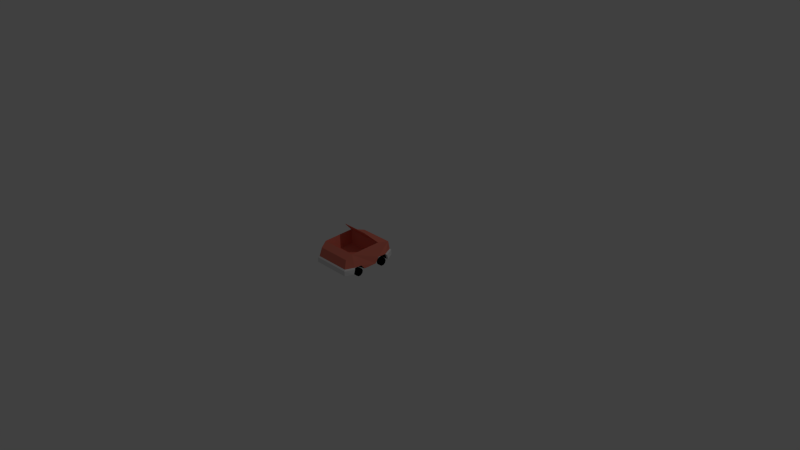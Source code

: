 # Source: CarSport.blend  (saved by Blender 2.72.0; exported with 4.5.12 LTS)
import bpy
from mathutils import Matrix  # noqa: F401  (used for matrix-valued properties, if any)

bpy.ops.wm.read_factory_settings(use_empty=True)
scene = bpy.context.scene
scene.name = 'Scene'

# ---- collections
col_collection_1 = bpy.data.collections.new('Collection 1'); scene.collection.children.link(col_collection_1)

# ---- materials (node trees are filled in below, after node groups)
mat_sport = bpy.data.materials.new('Sport')
mat_sport.alpha_threshold = 0.0
mat_sport.use_transparent_shadow = False
mat_sport.diffuse_color = (0.8, 0.208, 0.147, 1.0)
mat_sport.roughness = 0.5
mat_bumper = bpy.data.materials.new('Bumper')
mat_bumper.alpha_threshold = 0.0
mat_bumper.use_transparent_shadow = False
mat_bumper.roughness = 0.5
mat_wheel = bpy.data.materials.new('Wheel')
mat_wheel.alpha_threshold = 0.0
mat_wheel.use_transparent_shadow = False
mat_wheel.diffuse_color = (0.0, 0.0, 0.0, 1.0)
mat_wheel.roughness = 0.5
mat_headlights = bpy.data.materials.new('HeadLights')
mat_headlights.alpha_threshold = 0.0
mat_headlights.use_transparent_shadow = False
mat_headlights.diffuse_color = (1.0, 1.0, 1.0, 1.0)
mat_headlights.roughness = 0.5

# ---- material node trees

# ---- world
world_world = bpy.data.worlds.new('World'); scene.world = world_world
world_world.color = (0.05088, 0.05088, 0.05088)
world_world.use_sun_shadow = False
world_world.sun_shadow_jitter_overblur = 0.0
world_world.cycles.sampling_method = 'MANUAL'
world_world.cycles.sample_map_resolution = 256

# ---- cameras
cam_camera = bpy.data.cameras.new('Camera')
cam_camera.clip_end = 100.0
cam_camera.lens = 35.0
cam_camera.sensor_width = 32.0
cam_camera.sensor_height = 18.0
cam_camera.ortho_scale = 7.314
cam_camera.dof.focus_distance = 0.0
cam_camera.dof.aperture_fstop = 128.0

# ---- lights
light_lamp = bpy.data.lights.new('Lamp', 'POINT')
light_lamp.transmission_factor = 0.0
light_lamp.cutoff_distance = 30.0
light_lamp.energy = 100.0
light_lamp.shadow_buffer_clip_start = 1.001
light_lamp.shadow_soft_size = 0.1
light_lamp.shadow_maximum_resolution = 0.006
light_lamp.use_absolute_resolution = True
light_lamp.cycles.use_multiple_importance_sampling = False

# ---- meshes
me_cube_002 = bpy.data.meshes.new('Cube.002')
me_cube_002.from_pydata([(0.1432, 0.2238, 0.5647), (0.1432, 0.2386, 0.5542), (0.1162, 0.2156, 0.5664), (0.101, 0.2257, 0.5568), (0.105, 0.1957, 0.5705), (0.08357, 0.1947, 0.5633), (0.1162, 0.1758, 0.5747), (0.101, 0.1636, 0.5698), (0.1432, 0.1676, 0.5764), (0.1432, 0.1508, 0.5725), (0.1701, 0.1758, 0.5747), (0.1853, 0.1636, 0.5698), (0.1813, 0.1957, 0.5705), (0.2028, 0.1947, 0.5633), (0.1701, 0.2156, 0.5664), (0.1853, 0.2257, 0.5568), (-0.216, 0.05139, 0.5735), (-0.233, 0.05142, -0.1827), (-0.2269, 0.2517, 0.55), (-0.2316, 0.2502, -0.15), (0.233, 0.05142, -0.1827), (0.216, 0.05139, 0.5735), (0.2316, 0.2502, -0.15), (0.2269, 0.2517, 0.55), (-0.2567, 0.318, 0.358), (-0.253, 0.3048, -0.06887), (-0.1842, 0.4745, 0.2052), (0.253, 0.3048, -0.06887), (0.2566, 0.318, 0.358), (0.1842, 0.4745, 0.2052), (-0.2843, 0.0561, -0.0873), (-0.2828, 0.0561, 0.4665), (-0.2819, 0.05763, 0.1007), (-0.2819, 0.05762, 0.2819), (-0.2862, 0.1324, -0.06052), (-0.2819, 0.1197, 0.04985), (-0.2838, 0.1302, 0.4455), (-0.2839, 0.1354, 0.332), (0.1732, 0.05608, 0.4483), (0.2828, 0.0561, 0.4665), (0.2819, 0.05763, 0.2801), (0.2819, 0.05763, 0.1005), (0.2843, 0.0561, -0.0873), (0.2838, 0.1302, 0.4455), (0.2839, 0.1356, 0.332), (0.2819, 0.1197, 0.04907), (0.2862, 0.1324, -0.06055), (-0.2528, 0.05143, 0.05518), (-0.2998, 0.05143, 0.05518), (-0.2528, 0.01965, 0.04464), (-0.2998, 0.01965, 0.04464), (-0.2528, 1.068e-05, 0.01705), (-0.2998, 1.126e-05, 0.01705), (-0.2528, 1.127e-05, -0.01706), (-0.2998, 1.184e-05, -0.01706), (-0.2528, 0.01965, -0.04465), (-0.2998, 0.01965, -0.04465), (-0.2528, 0.05143, -0.05519), (-0.2998, 0.05143, -0.05519), (-0.2528, 0.08321, -0.04465), (-0.2998, 0.08321, -0.04465), (-0.2528, 0.1029, -0.01706), (-0.2998, 0.1029, -0.01706), (-0.2528, 0.1029, 0.01705), (-0.2998, 0.1029, 0.01705), (-0.2528, 0.08321, 0.04464), (-0.2998, 0.08321, 0.04464), (-0.2528, 0.05142, 0.4352), (-0.2998, 0.05142, 0.4352), (-0.2528, 0.01964, 0.4246), (-0.2998, 0.01964, 0.4246), (-0.2528, 3.967e-06, 0.397), (-0.2998, 4.541e-06, 0.397), (-0.2528, 4.556e-06, 0.3629), (-0.2998, 5.13e-06, 0.3629), (-0.2528, 0.01965, 0.3354), (-0.2998, 0.01965, 0.3354), (-0.2528, 0.05143, 0.3248), (-0.2998, 0.05143, 0.3248), (-0.2528, 0.0832, 0.3354), (-0.2998, 0.0832, 0.3354), (-0.2528, 0.1028, 0.3629), (-0.2998, 0.1028, 0.3629), (-0.2528, 0.1028, 0.3971), (-0.2998, 0.1028, 0.3971), (-0.2528, 0.0832, 0.4246), (-0.2998, 0.0832, 0.4246), (0.2998, 0.0494, 0.05306), (0.2528, 0.0494, 0.05306), (0.2998, 0.01762, 0.04252), (0.2528, 0.01762, 0.04252), (0.2998, -0.00202, 0.01493), (0.2528, -0.00202, 0.01493), (0.2998, -0.00202, -0.01918), (0.2528, -0.00202, -0.01918), (0.2998, 0.01762, -0.04677), (0.2528, 0.01762, -0.04677), (0.2998, 0.0494, -0.05731), (0.2528, 0.0494, -0.05731), (0.2998, 0.08118, -0.04677), (0.2528, 0.08118, -0.04677), (0.2998, 0.1008, -0.01918), (0.2528, 0.1008, -0.01918), (0.2998, 0.1008, 0.01493), (0.2528, 0.1008, 0.01493), (0.2998, 0.08118, 0.04252), (0.2528, 0.08118, 0.04252), (0.2998, 0.05142, 0.4352), (0.2528, 0.05142, 0.4352), (0.2998, 0.01964, 0.4246), (0.2528, 0.01964, 0.4246), (0.2998, 4.593e-06, 0.3971), (0.2528, 4.593e-06, 0.3971), (0.2998, 5.189e-06, 0.3629), (0.2528, 5.189e-06, 0.3629), (0.2998, 0.01965, 0.3354), (0.2528, 0.01965, 0.3354), (0.2998, 0.05143, 0.3248), (0.2528, 0.05143, 0.3248), (0.2998, 0.0832, 0.3354), (0.2528, 0.0832, 0.3354), (0.2998, 0.1028, 0.3629), (0.2528, 0.1028, 0.3629), (0.2998, 0.1028, 0.3971), (0.2528, 0.1028, 0.3971), (0.2998, 0.0832, 0.4246), (0.2528, 0.0832, 0.4246), (0.1992, 0.1197, 0.04915), (0.1992, 0.1197, -0.04965), (0.1732, 0.05609, -0.06994), (0.1732, 0.05608, 0.07313), (-0.1732, 0.05609, -0.06994), (-0.1992, 0.1197, -0.0496), (-0.1992, 0.1197, 0.04972), (-0.1732, 0.05608, 0.07317), (0.1732, 0.05608, 0.3079), (0.1992, 0.1197, 0.3302), (0.1992, 0.1197, 0.4294), (-0.1992, 0.1196, 0.3302), (-0.1732, 0.05608, 0.4484), (-0.1732, 0.05607, 0.3085), (-0.1991, 0.1197, 0.4294), (-0.2255, 0.137, 0.5741), (0.2255, 0.137, 0.5741), (-0.2366, 0.05581, 0.5922), (0.2366, 0.05581, 0.5922), (-0.3037, 0.05796, 0.4745), (-0.3037, 0.1204, 0.4572), (0.3037, 0.05796, 0.4745), (0.3037, 0.1204, 0.4572), (-0.2366, 0.1218, 0.5908), (0.2366, 0.1218, 0.5908), (0.2439, 0.1368, -0.1829), (-0.2439, 0.1368, -0.1829), (-0.2571, 0.05596, -0.2008), (0.2571, 0.05596, -0.2008), (-0.3064, 0.0578, -0.09251), (-0.3064, 0.12, -0.07381), (0.3064, 0.0578, -0.0925), (0.3064, 0.12, -0.07381), (0.2568, 0.1215, -0.1995), (-0.2568, 0.1215, -0.1995), (-0.1432, 0.2238, 0.5647), (-0.1432, 0.2386, 0.5542), (-0.1701, 0.2156, 0.5664), (-0.1853, 0.2257, 0.5568), (-0.1813, 0.1957, 0.5705), (-0.2028, 0.1947, 0.5633), (-0.1701, 0.1758, 0.5747), (-0.1853, 0.1636, 0.5698), (-0.1432, 0.1676, 0.5764), (-0.1432, 0.1508, 0.5724), (-0.1162, 0.1758, 0.5747), (-0.101, 0.1636, 0.5698), (-0.105, 0.1957, 0.5705), (-0.08357, 0.1947, 0.5633), (-0.1162, 0.2156, 0.5664), (-0.101, 0.2257, 0.5568), (-0.2057, 0.1547, 0.3156), (-0.2023, 0.1441, -0.02616), (0.2023, 0.1441, -0.02616), (0.2057, 0.1547, 0.3156), (-0.2567, 0.3141, 0.3547), (-0.1842, 0.4706, 0.2019), (0.2566, 0.3142, 0.3547), (0.1842, 0.4706, 0.2019)], [], [(0, 1, 3, 2), (2, 3, 5, 4), (4, 5, 7, 6), (6, 7, 9, 8), (8, 9, 11, 10), (10, 11, 13, 12), (14, 15, 1, 0), (12, 13, 15, 14), (0, 2, 4, 6, 8, 10, 12, 14), (24, 25, 34, 35, 32, 33, 37), (19, 22, 152, 153), (142, 36, 147, 150), (24, 182, 184, 28), (43, 143, 151, 149), (19, 153, 34, 25), (32, 134, 130, 41, 40, 135, 140, 33), (136, 44, 43, 137), (143, 142, 150, 151), (152, 46, 159, 160), (135, 40, 44, 136), (38, 137, 43, 39), (47, 48, 50, 49), (49, 50, 52, 51), (51, 52, 54, 53), (53, 54, 56, 55), (55, 56, 58, 57), (57, 58, 60, 59), (59, 60, 62, 61), (61, 62, 64, 63), (50, 48, 66, 64, 62, 60, 58, 56, 54, 52), (65, 66, 48, 47), (63, 64, 66, 65), (67, 68, 70, 69), (69, 70, 72, 71), (71, 72, 74, 73), (73, 74, 76, 75), (75, 76, 78, 77), (77, 78, 80, 79), (79, 80, 82, 81), (81, 82, 84, 83), (70, 68, 86, 84, 82, 80, 78, 76, 74, 72), (85, 86, 68, 67), (83, 84, 86, 85), (87, 88, 90, 89), (89, 90, 92, 91), (91, 92, 94, 93), (93, 94, 96, 95), (95, 96, 98, 97), (97, 98, 100, 99), (99, 100, 102, 101), (101, 102, 104, 103), (105, 106, 88, 87), (103, 104, 106, 105), (87, 89, 91, 93, 95, 97, 99, 101, 103, 105), (107, 108, 110, 109), (109, 110, 112, 111), (111, 112, 114, 113), (113, 114, 116, 115), (115, 116, 118, 117), (117, 118, 120, 119), (119, 120, 122, 121), (121, 122, 124, 123), (125, 126, 108, 107), (123, 124, 126, 125), (107, 109, 111, 113, 115, 117, 119, 121, 123, 125), (23, 28, 24, 18), (47, 49, 51, 53, 55, 57, 59, 61, 63, 65), (67, 69, 71, 73, 75, 77, 79, 81, 83, 85), (110, 108, 126, 124, 122, 120, 118, 116, 114, 112), (90, 88, 106, 104, 102, 100, 98, 96, 94, 92), (27, 28, 44, 40, 41, 45, 46), (30, 131, 132, 34), (34, 132, 133, 35), (32, 35, 133, 134), (42, 129, 131, 30, 17, 20), (31, 139, 38, 39, 21, 16), (130, 127, 45, 41), (129, 42, 46, 128), (128, 46, 45, 127), (129, 130, 134, 131), (37, 138, 141, 36), (33, 140, 138, 37), (31, 36, 141, 139), (38, 139, 140, 135), (141, 138, 140, 139), (136, 137, 38, 135), (129, 128, 127, 130), (134, 133, 132, 131), (36, 142, 18), (43, 23, 143), (142, 143, 23, 18), (37, 36, 18, 24), (28, 23, 43, 44), (144, 145, 151, 150), (144, 150, 147, 146), (151, 145, 148, 149), (39, 43, 149, 148), (21, 39, 148, 145), (36, 31, 146, 147), (16, 21, 145, 144), (31, 16, 144, 146), (22, 27, 46, 152), (34, 153, 161, 157), (153, 152, 160, 161), (160, 159, 158, 155), (161, 154, 156, 157), (161, 160, 155, 154), (46, 42, 158, 159), (30, 34, 157, 156), (17, 30, 156, 154), (20, 17, 154, 155), (42, 20, 155, 158), (162, 163, 165, 164), (164, 165, 167, 166), (166, 167, 169, 168), (168, 169, 171, 170), (170, 171, 173, 172), (172, 173, 175, 174), (176, 177, 163, 162), (174, 175, 177, 176), (162, 164, 166, 168, 170, 172, 174, 176), (24, 28, 181, 178), (180, 179, 178, 181), (27, 25, 179, 180), (28, 27, 180, 181), (25, 24, 178, 179), (22, 19, 25, 27), (182, 183, 185, 184), (29, 185, 183, 26), (28, 184, 185, 29), (26, 183, 182, 24), (29, 26, 24, 28)])
me_cube_002.polygons.foreach_set('material_index', [3, 3, 3, 3, 3, 3, 3, 3, 3, 0, 0, 1, 0, 1, 0, 2, 2, 1, 1, 2, 2, 2, 2, 2, 2, 2, 2, 2, 2, 2, 2, 2, 2, 2, 2, 2, 2, 2, 2, 2, 2, 2, 2, 2, 2, 2, 2, 2, 2, 2, 2, 2, 2, 2, 2, 2, 2, 2, 2, 2, 2, 2, 2, 2, 2, 0, 2, 2, 2, 2, 0, 2, 2, 2, 2, 2, 2, 2, 2, 2, 2, 2, 2, 2, 2, 2, 2, 2, 0, 0, 0, 0, 0, 1, 1, 1, 1, 1, 1, 1, 1, 0, 1, 1, 1, 1, 1, 1, 1, 1, 1, 1, 3, 3, 3, 3, 3, 3, 3, 3, 3, 0, 0, 0, 0, 0, 0, 0, 0, 0, 0, 0])
me_cube_002.materials.append(mat_sport)
me_cube_002.materials.append(mat_bumper)
me_cube_002.materials.append(mat_wheel)
me_cube_002.materials.append(mat_headlights)
me_cube_002.use_remesh_preserve_volume = False
me_cube_002.use_remesh_preserve_attributes = False
me_cube_002.use_mirror_vertex_groups = False
me_cube_002.update()

# ---- objects
ob_lamp = bpy.data.objects.new('Lamp', light_lamp)
ob_camera = bpy.data.objects.new('Camera', cam_camera)
ob_carsport = bpy.data.objects.new('CarSport', me_cube_002)

# ---- transforms, parenting, visibility, modifiers, constraints
ob_lamp.location = (4.076, 1.005, 5.904)
ob_lamp.rotation_euler = (0.6503, 0.05522, 1.866)
ob_lamp.lock_rotations_4d = False
ob_lamp.empty_display_type = 'ARROWS'
ob_lamp.color = (0.0, 0.0, 0.0, 0.0)
ob_lamp.lineart.crease_threshold = 0.0
ob_camera.location = (7.481, -6.508, 5.344)
ob_camera.rotation_euler = (1.109, 0.01082, 0.8149)
ob_camera.lock_rotations_4d = False
ob_camera.empty_display_type = 'ARROWS'
ob_camera.color = (0.0, 0.0, 0.0, 0.0)
ob_camera.display_type = 'WIRE'
ob_camera.lineart.crease_threshold = 0.0
ob_carsport.location = (1.987e-08, -0.5, 2.831e-06)
ob_carsport.rotation_euler = (1.571, -0.0, -3.142)
ob_carsport.lineart.crease_threshold = 0.0

# ---- collection membership
col_collection_1.objects.link(ob_lamp)
col_collection_1.objects.link(ob_camera)
col_collection_1.objects.link(ob_carsport)

# ---- scene / render settings (as saved in the file)
scene.camera = ob_camera
scene.frame_start = 1; scene.frame_end = 250; scene.frame_set(3)
scene.render.engine = 'BLENDER_EEVEE_NEXT'
scene.render.resolution_percentage = 50
scene.render.dither_intensity = 0.0
scene.cycles.use_denoising = False
scene.cycles.samples = 10
scene.cycles.sampling_pattern = 'TABULATED_SOBOL'
scene.cycles.light_sampling_threshold = 0.0
scene.cycles.use_adaptive_sampling = False
scene.cycles.use_light_tree = False
scene.cycles.blur_glossy = 0.0
scene.cycles.pixel_filter_type = 'GAUSSIAN'
scene.cycles.sample_clamp_indirect = 0.0
scene.view_settings.view_transform = 'Standard'
bpy.context.view_layer.update()
